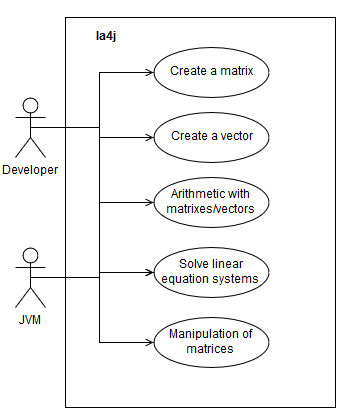

The diagram above was exported from draw.io. Its source (the exported page's mxGraphModel, read from the mxfile embedded in the PNG):
<mxGraphModel dx="880" dy="484" grid="1" gridSize="10" guides="1" tooltips="1" connect="1" arrows="1" fold="1" page="1" pageScale="1" pageWidth="826" pageHeight="1169" background="#ffffff" math="0" shadow="0">
  <root>
    <mxCell id="0" />
    <mxCell id="1" parent="0" />
    <mxCell id="17" style="edgeStyle=orthogonalEdgeStyle;rounded=0;html=1;exitX=0.5;exitY=0.5;exitPerimeter=0;entryX=0;entryY=0.5;endArrow=open;endFill=0;jettySize=auto;orthogonalLoop=1;strokeWidth=1;fontFamily=Helvetica;fontSize=12;" parent="1" source="3" target="6" edge="1">
      <mxGeometry relative="1" as="geometry" />
    </mxCell>
    <mxCell id="18" style="edgeStyle=orthogonalEdgeStyle;rounded=0;html=1;exitX=0.5;exitY=0.5;exitPerimeter=0;entryX=0;entryY=0.5;endArrow=open;endFill=0;jettySize=auto;orthogonalLoop=1;strokeWidth=1;fontFamily=Helvetica;fontSize=12;" parent="1" source="3" target="7" edge="1">
      <mxGeometry relative="1" as="geometry" />
    </mxCell>
    <mxCell id="19" style="edgeStyle=orthogonalEdgeStyle;rounded=0;html=1;exitX=0.5;exitY=0.5;exitPerimeter=0;entryX=0;entryY=0.5;endArrow=open;endFill=0;jettySize=auto;orthogonalLoop=1;strokeWidth=1;fontFamily=Helvetica;fontSize=12;" parent="1" source="3" target="9" edge="1">
      <mxGeometry relative="1" as="geometry" />
    </mxCell>
    <mxCell id="20" style="edgeStyle=orthogonalEdgeStyle;rounded=0;html=1;exitX=0.5;exitY=0.5;exitPerimeter=0;entryX=0;entryY=0.5;endArrow=open;endFill=0;jettySize=auto;orthogonalLoop=1;strokeWidth=1;fontFamily=Helvetica;fontSize=12;" parent="1" source="3" target="11" edge="1">
      <mxGeometry relative="1" as="geometry" />
    </mxCell>
    <mxCell id="21" style="edgeStyle=orthogonalEdgeStyle;rounded=0;html=1;exitX=0.5;exitY=0.5;exitPerimeter=0;entryX=0;entryY=0.5;endArrow=open;endFill=0;jettySize=auto;orthogonalLoop=1;strokeWidth=1;fontFamily=Helvetica;fontSize=12;" parent="1" source="3" target="14" edge="1">
      <mxGeometry relative="1" as="geometry" />
    </mxCell>
    <mxCell id="3" value="Developer" style="shape=umlActor;verticalLabelPosition=bottom;labelBackgroundColor=#ffffff;verticalAlign=top;html=1;strokeColor=#000000;fillColor=none;fontFamily=Helvetica;fontSize=12;" parent="1" vertex="1">
      <mxGeometry x="200" y="160" width="30" height="60" as="geometry" />
    </mxCell>
    <mxCell id="4" value="&lt;div align=&quot;right&quot;&gt;&lt;br&gt;&lt;/div&gt;" style="html=1;strokeColor=#000000;fillColor=none;fontFamily=Helvetica;fontSize=12;labelPosition=center;verticalLabelPosition=top;align=center;verticalAlign=bottom;" parent="1" vertex="1">
      <mxGeometry x="250" y="80" width="270" height="390" as="geometry" />
    </mxCell>
    <mxCell id="5" value="&lt;b&gt;la4j&lt;/b&gt;" style="text;html=1;strokeColor=none;fillColor=none;align=center;verticalAlign=middle;whiteSpace=wrap;overflow=hidden;fontFamily=Helvetica;fontSize=12;" parent="1" vertex="1">
      <mxGeometry x="270" y="90" width="40" height="20" as="geometry" />
    </mxCell>
    <mxCell id="6" value="Create a matrix&lt;br&gt;" style="ellipse;whiteSpace=wrap;html=1;strokeColor=#000000;fillColor=none;fontFamily=Helvetica;fontSize=12;" parent="1" vertex="1">
      <mxGeometry x="338" y="110" width="115" height="50" as="geometry" />
    </mxCell>
    <mxCell id="7" value="Create a vector&lt;br&gt;" style="ellipse;whiteSpace=wrap;html=1;strokeColor=#000000;fillColor=none;fontFamily=Helvetica;fontSize=12;" parent="1" vertex="1">
      <mxGeometry x="338" y="175" width="115" height="50" as="geometry" />
    </mxCell>
    <mxCell id="9" value="Arithmetic with matrixes/vectors&lt;br&gt;" style="ellipse;whiteSpace=wrap;html=1;strokeColor=#000000;fillColor=none;fontFamily=Helvetica;fontSize=12;" parent="1" vertex="1">
      <mxGeometry x="338" y="240" width="115" height="50" as="geometry" />
    </mxCell>
    <mxCell id="11" value="Solve linear equation systems&lt;br&gt;" style="ellipse;whiteSpace=wrap;html=1;strokeColor=#000000;fillColor=none;fontFamily=Helvetica;fontSize=12;" parent="1" vertex="1">
      <mxGeometry x="338" y="310" width="115" height="50" as="geometry" />
    </mxCell>
    <mxCell id="14" value="Manipulation of matrices&lt;br&gt;" style="ellipse;whiteSpace=wrap;html=1;strokeColor=#000000;fillColor=none;fontFamily=Helvetica;fontSize=12;" parent="1" vertex="1">
      <mxGeometry x="338" y="380" width="115" height="50" as="geometry" />
    </mxCell>
    <mxCell id="29" style="edgeStyle=orthogonalEdgeStyle;rounded=0;html=1;exitX=0.5;exitY=0.5;exitPerimeter=0;endArrow=open;endFill=0;jettySize=auto;orthogonalLoop=1;strokeWidth=1;fontFamily=Helvetica;fontSize=12;" edge="1" parent="1" source="28" target="11">
      <mxGeometry relative="1" as="geometry" />
    </mxCell>
    <mxCell id="28" value="JVM&lt;br&gt;" style="shape=umlActor;verticalLabelPosition=bottom;labelBackgroundColor=#ffffff;verticalAlign=top;html=1;strokeColor=#000000;fillColor=none;fontFamily=Helvetica;fontSize=12;" vertex="1" parent="1">
      <mxGeometry x="200" y="310" width="30" height="60" as="geometry" />
    </mxCell>
  </root>
</mxGraphModel>